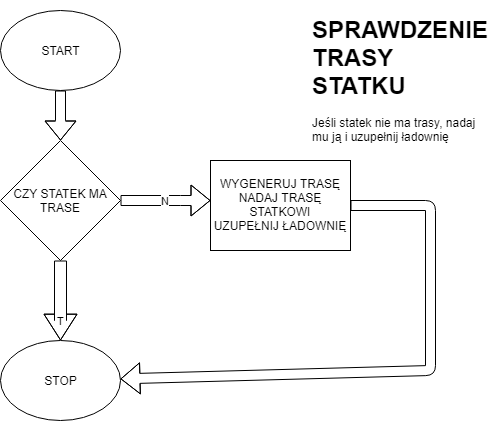

The diagram above was exported from draw.io. Its source (the exported page's mxGraphModel, read from the mxfile embedded in the PNG):
<mxGraphModel dx="1010" dy="1719" grid="1" gridSize="10" guides="1" tooltips="1" connect="1" arrows="1" fold="1" page="1" pageScale="1" pageWidth="827" pageHeight="1169" math="0" shadow="0">
  <root>
    <mxCell id="0" />
    <mxCell id="1" parent="0" />
    <mxCell id="0EO6JaTCKO39INHo0L6l-1" value="START" style="ellipse;whiteSpace=wrap;html=1;" vertex="1" parent="1">
      <mxGeometry x="330" width="120" height="80" as="geometry" />
    </mxCell>
    <mxCell id="0EO6JaTCKO39INHo0L6l-2" value="" style="shape=flexArrow;endArrow=classic;html=1;exitX=0.5;exitY=1;exitDx=0;exitDy=0;" edge="1" parent="1">
      <mxGeometry width="50" height="50" relative="1" as="geometry">
        <mxPoint x="390" y="80" as="sourcePoint" />
        <mxPoint x="390" y="130" as="targetPoint" />
        <Array as="points">
          <mxPoint x="390" y="110" />
          <mxPoint x="390" y="150" />
        </Array>
      </mxGeometry>
    </mxCell>
    <mxCell id="0EO6JaTCKO39INHo0L6l-3" value="CZY STATEK MA TRASE" style="rhombus;whiteSpace=wrap;html=1;" vertex="1" parent="1">
      <mxGeometry x="330" y="130" width="120" height="120" as="geometry" />
    </mxCell>
    <mxCell id="0EO6JaTCKO39INHo0L6l-4" value="T" style="shape=flexArrow;endArrow=classic;html=1;width=12;endSize=8.27;" edge="1" parent="1" source="0EO6JaTCKO39INHo0L6l-3">
      <mxGeometry width="50" height="50" relative="1" as="geometry">
        <mxPoint x="390" y="280" as="sourcePoint" />
        <mxPoint x="390" y="330" as="targetPoint" />
        <Array as="points">
          <mxPoint x="390" y="310" />
          <mxPoint x="390" y="350" />
        </Array>
      </mxGeometry>
    </mxCell>
    <mxCell id="0EO6JaTCKO39INHo0L6l-5" value="N" style="shape=flexArrow;endArrow=classic;html=1;exitX=1;exitY=0.5;exitDx=0;exitDy=0;" edge="1" parent="1" source="0EO6JaTCKO39INHo0L6l-3">
      <mxGeometry width="50" height="50" relative="1" as="geometry">
        <mxPoint x="480" y="205" as="sourcePoint" />
        <mxPoint x="540" y="190" as="targetPoint" />
        <Array as="points">
          <mxPoint x="510" y="190" />
        </Array>
      </mxGeometry>
    </mxCell>
    <mxCell id="0EO6JaTCKO39INHo0L6l-6" value="WYGENERUJ TRASĘ&lt;br&gt;NADAJ TRASĘ STATKOWI&lt;br&gt;UZUPEŁNIJ ŁADOWNIĘ&lt;br&gt;" style="rounded=0;whiteSpace=wrap;html=1;" vertex="1" parent="1">
      <mxGeometry x="540" y="150" width="140" height="90" as="geometry" />
    </mxCell>
    <mxCell id="0EO6JaTCKO39INHo0L6l-7" value="" style="shape=flexArrow;endArrow=classic;html=1;exitX=1;exitY=0.5;exitDx=0;exitDy=0;" edge="1" parent="1" source="0EO6JaTCKO39INHo0L6l-6" target="0EO6JaTCKO39INHo0L6l-8">
      <mxGeometry width="50" height="50" relative="1" as="geometry">
        <mxPoint x="330" y="380" as="sourcePoint" />
        <mxPoint x="440" y="340" as="targetPoint" />
        <Array as="points">
          <mxPoint x="760" y="195" />
          <mxPoint x="760" y="360" />
        </Array>
      </mxGeometry>
    </mxCell>
    <mxCell id="0EO6JaTCKO39INHo0L6l-8" value="STOP" style="ellipse;whiteSpace=wrap;html=1;" vertex="1" parent="1">
      <mxGeometry x="330" y="330" width="120" height="80" as="geometry" />
    </mxCell>
    <mxCell id="0EO6JaTCKO39INHo0L6l-9" value="&lt;h1&gt;SPRAWDZENIE TRASY STATKU&lt;/h1&gt;&lt;div&gt;Jeśli statek nie ma trasy, nadaj mu ją i uzupełnij ładownię&lt;/div&gt;" style="text;html=1;strokeColor=none;fillColor=none;spacing=5;spacingTop=-20;whiteSpace=wrap;overflow=hidden;rounded=0;" vertex="1" parent="1">
      <mxGeometry x="637" width="190" height="150" as="geometry" />
    </mxCell>
  </root>
</mxGraphModel>